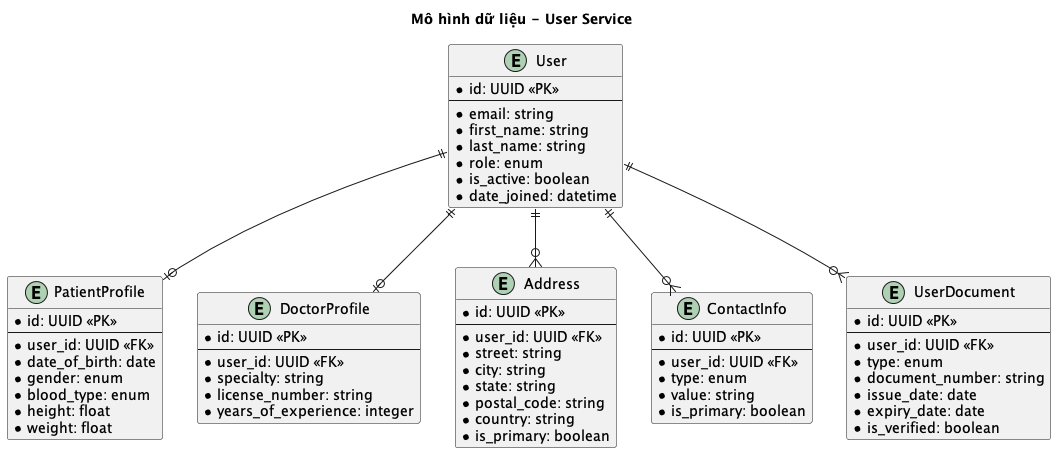

The diagram above was rendered by PlantUML. Its source (embedded in the PNG):
@startuml
title Mô hình dữ liệu - User Service

entity "User" as user {
  *id: UUID <<PK>>
  --
  *email: string
  *first_name: string
  *last_name: string
  *role: enum
  *is_active: boolean
  *date_joined: datetime
}

entity "PatientProfile" as patient {
  *id: UUID <<PK>>
  --
  *user_id: UUID <<FK>>
  *date_of_birth: date
  *gender: enum
  *blood_type: enum
  *height: float
  *weight: float
}

entity "DoctorProfile" as doctor {
  *id: UUID <<PK>>
  --
  *user_id: UUID <<FK>>
  *specialty: string
  *license_number: string
  *years_of_experience: integer
}

entity "Address" as address {
  *id: UUID <<PK>>
  --
  *user_id: UUID <<FK>>
  *street: string
  *city: string
  *state: string
  *postal_code: string
  *country: string
  *is_primary: boolean
}

entity "ContactInfo" as contact {
  *id: UUID <<PK>>
  --
  *user_id: UUID <<FK>>
  *type: enum
  *value: string
  *is_primary: boolean
}

entity "UserDocument" as document {
  *id: UUID <<PK>>
  --
  *user_id: UUID <<FK>>
  *type: enum
  *document_number: string
  *issue_date: date
  *expiry_date: date
  *is_verified: boolean
}

user ||--o{ address
user ||--o{ contact
user ||--o{ document
user ||--o| patient
user ||--o| doctor

@enduml